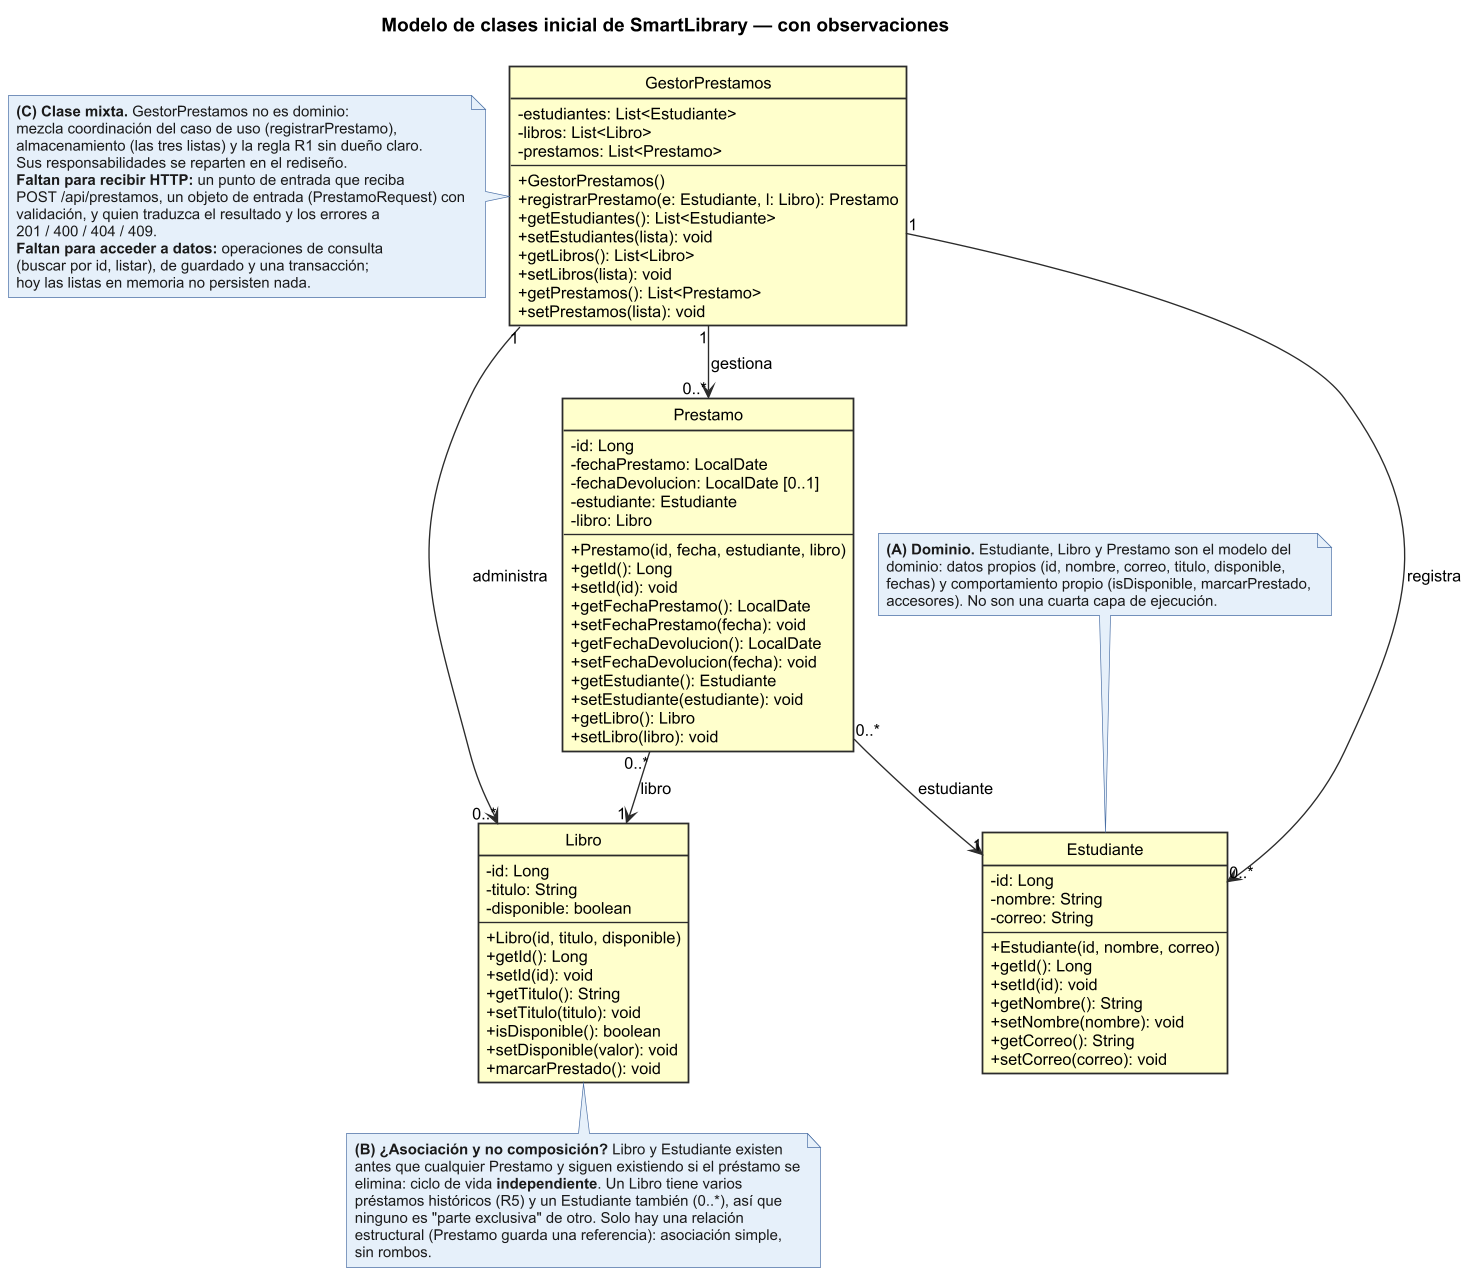

The diagram above was rendered by PlantUML. Its source (embedded in the PNG):
@startuml diagrama-inicial-anotado
' ===== Entregable 1: Diagrama inicial anotado (modelo OO de partida) =====
!pragma layout smetana
title Modelo de clases inicial de SmartLibrary — con observaciones
hide circle
skinparam defaultFontName Arial
skinparam defaultFontSize 12
skinparam shadowing false
skinparam roundCorner 0
skinparam dpi 130
skinparam classAttributeIconSize 0
skinparam ClassBackgroundColor #FFFFCC
skinparam ClassHeaderBackgroundColor #FFFFCC
skinparam ClassBorderColor #2B2B2B
skinparam ClassBorderThickness 1.3
skinparam ArrowColor #2B2B2B
skinparam NoteBackgroundColor #E6F0FA
skinparam NoteBorderColor #4A6FA5
skinparam NoteFontSize 11
skinparam NoteFontColor #1A1A1A

class GestorPrestamos {
  - estudiantes: List<Estudiante>
  - libros: List<Libro>
  - prestamos: List<Prestamo>
  --
  + GestorPrestamos()
  + registrarPrestamo(e: Estudiante, l: Libro): Prestamo
  + getEstudiantes(): List<Estudiante>
  + setEstudiantes(lista): void
  + getLibros(): List<Libro>
  + setLibros(lista): void
  + getPrestamos(): List<Prestamo>
  + setPrestamos(lista): void
}

class Estudiante {
  - id: Long
  - nombre: String
  - correo: String
  --
  + Estudiante(id, nombre, correo)
  + getId(): Long
  + setId(id): void
  + getNombre(): String
  + setNombre(nombre): void
  + getCorreo(): String
  + setCorreo(correo): void
}

class Libro {
  - id: Long
  - titulo: String
  - disponible: boolean
  --
  + Libro(id, titulo, disponible)
  + getId(): Long
  + setId(id): void
  + getTitulo(): String
  + setTitulo(titulo): void
  + isDisponible(): boolean
  + setDisponible(valor): void
  + marcarPrestado(): void
}

class Prestamo {
  - id: Long
  - fechaPrestamo: LocalDate
  - fechaDevolucion: LocalDate [0..1]
  - estudiante: Estudiante
  - libro: Libro
  --
  + Prestamo(id, fecha, estudiante, libro)
  + getId(): Long
  + setId(id): void
  + getFechaPrestamo(): LocalDate
  + setFechaPrestamo(fecha): void
  + getFechaDevolucion(): LocalDate
  + setFechaDevolucion(fecha): void
  + getEstudiante(): Estudiante
  + setEstudiante(estudiante): void
  + getLibro(): Libro
  + setLibro(libro): void
}

GestorPrestamos "1" --> "0..*" Estudiante : registra
GestorPrestamos "1" --> "0..*" Libro : administra
GestorPrestamos "1" --> "0..*" Prestamo : gestiona
Prestamo "0..*" --> "1" Estudiante : estudiante
Prestamo "0..*" --> "1" Libro : libro

note top of Estudiante
  **(A) Dominio.** Estudiante, Libro y Prestamo son el modelo del
  dominio: datos propios (id, nombre, correo, titulo, disponible,
  fechas) y comportamiento propio (isDisponible, marcarPrestado,
  accesores). No son una cuarta capa de ejecución.
end note

note bottom of Libro
  **(B) ¿Asociación y no composición?** Libro y Estudiante existen
  antes que cualquier Prestamo y siguen existiendo si el préstamo se
  elimina: ciclo de vida **independiente**. Un Libro tiene varios
  préstamos históricos (R5) y un Estudiante también (0..*), así que
  ninguno es "parte exclusiva" de otro. Solo hay una relación
  estructural (Prestamo guarda una referencia): asociación simple,
  sin rombos.
end note

note left of GestorPrestamos
  **(C) Clase mixta.** GestorPrestamos no es dominio:
  mezcla coordinación del caso de uso (registrarPrestamo),
  almacenamiento (las tres listas) y la regla R1 sin dueño claro.
  Sus responsabilidades se reparten en el rediseño.
  **Faltan para recibir HTTP:** un punto de entrada que reciba
  POST /api/prestamos, un objeto de entrada (PrestamoRequest) con
  validación, y quien traduzca el resultado y los errores a
  201 / 400 / 404 / 409.
  **Faltan para acceder a datos:** operaciones de consulta
  (buscar por id, listar), de guardado y una transacción;
  hoy las listas en memoria no persisten nada.
end note

@enduml